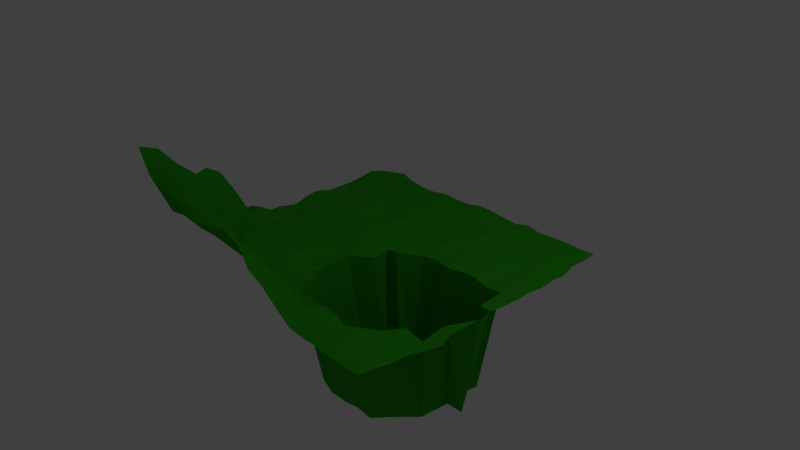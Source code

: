 # Source: fk-terrain.blend  (saved by Blender 2.76.0; exported with 4.5.12 LTS)
import bpy
from mathutils import Matrix  # noqa: F401  (used for matrix-valued properties, if any)

bpy.ops.wm.read_factory_settings(use_empty=True)
scene = bpy.context.scene
scene.name = 'Scene'

# ---- collections
col_collection_1 = bpy.data.collections.new('Collection 1'); scene.collection.children.link(col_collection_1)

# ---- materials (node trees are filled in below, after node groups)
mat_gr_n = bpy.data.materials.new('Grün')
mat_gr_n.alpha_threshold = 0.0
mat_gr_n.use_transparent_shadow = False
mat_gr_n.diffuse_color = (0.03012, 0.3757, 0.01061, 1.0)
mat_gr_n.roughness = 0.5

# ---- material node trees

# ---- world
world_world = bpy.data.worlds.new('World'); scene.world = world_world
world_world.color = (0.05088, 0.05088, 0.05088)
world_world.use_sun_shadow = False
world_world.sun_shadow_jitter_overblur = 0.0
world_world.cycles.sampling_method = 'MANUAL'
world_world.cycles.sample_map_resolution = 256

# ---- cameras
cam_camera = bpy.data.cameras.new('Camera')
cam_camera.clip_end = 100.0
cam_camera.lens = 35.0
cam_camera.sensor_width = 32.0
cam_camera.sensor_height = 18.0
cam_camera.ortho_scale = 7.314
cam_camera.dof.focus_distance = 0.0
cam_camera.dof.aperture_fstop = 128.0

# ---- lights
light_lamp = bpy.data.lights.new('Lamp', 'POINT')
light_lamp.transmission_factor = 0.0
light_lamp.cutoff_distance = 30.0
light_lamp.energy = 100.0
light_lamp.shadow_buffer_clip_start = 1.001
light_lamp.shadow_soft_size = 0.1
light_lamp.shadow_maximum_resolution = 0.006
light_lamp.use_absolute_resolution = True
light_lamp.cycles.use_multiple_importance_sampling = False

# ---- meshes
me_grid = bpy.data.meshes.new('Grid')
me_grid.from_pydata([(-1.002, -1.001, 0.7357), (-0.7856, -1.01, 0.5396), (-0.5694, -1.002, 0.4757), (-0.3366, -0.9968, 0.4391), (-0.1336, -0.997, 0.4851), (0.1141, -1.009, 0.3239), (0.3324, -1.003, 0.1873), (0.5616, -0.9933, 0.08385), (0.781, -1.014, 0.104), (1.019, -1.002, 0.09772), (-0.9905, -0.7667, 0.5604), (-0.785, -0.7733, 0.3063), (-0.5438, -0.7607, 0.2998), (-0.3485, -0.7727, 0.1828), (-0.1191, -0.7846, 0.1936), (0.12, -0.788, 0.1788), (0.3498, -0.7879, 0.08844), (0.5543, -0.7663, 0.0242), (0.7664, -0.7667, 0.08588), (1.003, -0.7572, 0.04199), (-1.02, -0.5491, 0.4578), (-0.7848, -0.5572, 0.08662), (-0.5659, -0.5588, 0.09228), (-0.3524, -0.5376, 0.03639), (-0.1255, -0.5619, 0.03636), (0.1246, -0.5526, -0.6305), (0.3271, -0.5471, -0.6965), (0.5695, -0.5605, -0.6741), (0.7968, -0.5649, 0.01148), (0.9939, -0.5509, 0.003793), (-0.9916, -0.3118, 0.09456), (-0.7656, -0.3334, 0.04106), (-0.5527, -0.3372, 0.04179), (-0.3389, -0.3138, 0.01628), (-0.09724, -0.3454, -0.009501), (0.1067, -0.3348, -0.662), (0.338, -0.3124, -0.6951), (0.5739, -0.3439, -0.673), (0.7738, -0.3285, -0.6782), (0.9903, -0.3208, 0.005137), (-0.994, -0.0905, 0.007775), (-0.797, -0.1196, 0.005035), (-0.5552, -0.1078, -0.003312), (-0.3326, -0.1106, -0.008696), (-0.1132, -0.1173, -0.009689), (0.1153, -0.1005, -0.6937), (0.3148, -0.1191, -0.6843), (0.5494, -0.1012, -0.6608), (0.794, -0.1322, -0.676), (1.006, -0.09758, 0.01029), (-0.989, 0.1258, -0.01931), (-0.7746, 0.109, -0.001426), (-0.5497, 0.1214, -0.00293), (-0.3491, 0.109, 0.01235), (-0.1028, 0.1062, 0.003363), (0.09734, 0.1124, 0.006134), (0.3254, 0.09739, -0.6892), (0.5616, 0.09552, -0.6759), (0.7912, 0.1347, -0.6918), (0.9927, 0.09563, -0.001922), (-1.005, 0.327, 0.01939), (-0.7851, 0.3283, -0.01756), (-0.5609, 0.3373, 0.001092), (-0.336, 0.3274, -0.002848), (-0.1312, 0.3417, -0.001109), (0.1387, 0.3137, -0.01583), (0.3401, 0.3252, 0.005814), (0.5602, 0.3225, -0.00659), (0.782, 0.3321, -0.01136), (0.995, 0.3304, -0.004727), (-0.989, 0.5657, -0.004407), (-0.7779, 0.5366, 0.006335), (-0.5377, 0.5613, -0.0188), (-0.3483, 0.5461, -0.005523), (-0.1067, 0.547, 0.009674), (0.09402, 0.5485, 0.004035), (0.3361, 0.5675, 0.001113), (0.558, 0.5446, -0.003507), (0.7741, 0.5639, -0.00129), (1.007, 0.5684, -0.003683), (-0.9956, 0.7663, 0.002753), (-0.786, 0.7917, -0.01971), (-0.5726, 0.7915, 0.005212), (-0.3229, 0.7879, 0.00416), (-0.1009, 0.7702, -0.008775), (0.1153, 0.784, 0.01223), (0.3474, 0.784, 0.01037), (0.5692, 0.7749, -0.0007088), (0.7593, 0.7832, -0.006222), (0.9867, 0.7731, -0.001497), (-1.002, 0.9919, -0.01578), (-0.7703, 1.003, 0.02391), (-0.5488, 0.9907, -0.01799), (-0.3354, 1.004, -0.005301), (-0.08851, 0.9996, -0.008379), (0.1003, 1.005, 0.009617), (0.3354, 1.009, -0.01617), (0.5525, 0.9958, -0.003917), (0.7862, 1.001, 0.0005738), (0.9844, 1.003, 0.0005539), (-0.9869, -0.8825, 0.6944), (-0.9001, -1.008, 0.5817), (-0.786, -0.8738, 0.3025), (-0.9013, -0.7804, 0.3107), (-0.6562, -0.9944, 0.4984), (-0.5462, -0.8958, 0.3028), (-0.6726, -0.7677, 0.301), (-0.4339, -1.001, 0.4431), (-0.3269, -0.9018, 0.3076), (-0.439, -0.7683, 0.2929), (-0.2198, -1.01, 0.4712), (-0.09986, -0.8713, 0.2954), (-0.2354, -0.7903, 0.1665), (0.01593, -0.9926, 0.4374), (0.09715, -0.8839, 0.2952), (-0.01084, -0.7691, 0.1897), (0.2197, -1.011, 0.288), (0.3214, -0.9001, 0.2001), (0.2308, -0.7637, 0.02221), (0.4333, -0.9906, 0.09396), (0.5539, -0.8981, 0.08735), (0.4371, -0.788, 0.09907), (0.6488, -1.002, 0.09976), (0.7674, -0.8915, 0.1084), (0.6696, -0.7931, 0.1037), (0.9018, -0.9977, 0.08185), (1.004, -0.888, 0.0725), (0.9202, -0.7701, 0.03562), (-0.9857, -0.6438, 0.452), (-0.7848, -0.6588, 0.161), (-0.8961, -0.5482, 0.3062), (-0.5624, -0.6791, 0.0888), (-0.6736, -0.5464, 0.0953), (-0.3549, -0.6595, 0.04584), (-0.4502, -0.5498, 0.05612), (-0.1018, -0.6725, 0.02906), (-0.2129, -0.5396, 0.05124), (0.1073, -0.6692, 0.02487), (0.007621, -0.5572, 0.03578), (0.3299, -0.6694, 0.04229), (0.2175, -0.5655, -0.6733), (0.5433, -0.688, 0.02119), (0.4494, -0.5547, -0.6662), (0.7579, -0.6597, 0.04726), (0.686, -0.548, -0.00888), (0.9847, -0.6693, 0.02821), (0.8853, -0.5498, -0.002182), (-1.007, -0.458, 0.4074), (-0.7916, -0.4481, 0.07367), (-0.8697, -0.3306, 0.1009), (-0.5732, -0.4539, 0.02265), (-0.6593, -0.317, 0.03818), (-0.3346, -0.4617, 0.04059), (-0.4426, -0.3327, 0.004016), (-0.09279, -0.4298, -0.002137), (-0.2338, -0.3416, -0.007083), (0.0943, -0.4459, -0.6919), (-0.01522, -0.3396, -0.6799), (0.3363, -0.4448, -0.6793), (0.2181, -0.3399, -0.6821), (0.5614, -0.4415, -0.685), (0.4538, -0.3365, -0.68), (0.7631, -0.4444, -0.002198), (0.6639, -0.3483, -0.69), (1.024, -0.4247, -0.003044), (0.9037, -0.3381, -0.0008699), (-0.9963, -0.2348, 0.08717), (-0.792, -0.2238, 0.03832), (-0.8913, -0.105, 0.01649), (-0.5644, -0.2393, 0.004198), (-0.682, -0.1217, 0.005024), (-0.3175, -0.2158, 0.01705), (-0.4571, -0.1217, -0.01127), (-0.0987, -0.2229, -0.00106), (-0.2272, -0.1252, -0.004693), (0.1181, -0.2406, -0.6761), (0.004891, -0.1123, -0.6875), (0.3422, -0.2196, -0.6793), (0.2294, -0.1156, -0.6787), (0.5405, -0.2324, -0.6849), (0.4575, -0.1023, -0.6713), (0.7731, -0.2297, -0.6855), (0.6846, -0.1277, -0.6613), (0.9955, -0.2414, 0.006105), (0.8866, -0.1048, -0.7022), (-1.001, -0.003917, 0.004738), (-0.7581, -0.01226, 0.008203), (-0.9002, 0.09774, -0.0149), (-0.5519, 0.0002174, 0.02111), (-0.6578, 0.1101, -0.00943), (-0.341, -0.002509, -0.01236), (-0.4496, 0.1065, 0.01301), (-0.1161, -0.007776, 0.01185), (-0.2124, 0.09503, 0.005836), (0.1087, 0.00148, -0.697), (-0.002858, 0.128, -0.01846), (0.3418, -0.003547, -0.6937), (0.2264, 0.1082, -0.6936), (0.5502, 0.001541, -0.6743), (0.4504, 0.105, -0.69), (0.7616, -0.0093, -0.6877), (0.6522, 0.1049, -0.6683), (0.9787, 0.01184, 0.002613), (0.8924, 0.1013, -0.0001267), (-1.006, 0.2286, 0.0007905), (-0.778, 0.2236, 0.007703), (-0.8901, 0.3272, -0.01309), (-0.5615, 0.2289, -0.01825), (-0.6602, 0.3286, 0.002213), (-0.3424, 0.2119, 0.01493), (-0.4457, 0.3398, -0.02178), (-0.1101, 0.2078, 0.003749), (-0.2242, 0.3356, 0.01944), (0.1266, 0.2356, 0.003164), (-0.004723, 0.3139, 0.005107), (0.3363, 0.2354, -0.005863), (0.2234, 0.3501, 0.01469), (0.5514, 0.2213, 0.006412), (0.4482, 0.3165, 0.02062), (0.7791, 0.2246, -0.01684), (0.6707, 0.3227, 0.02316), (1.01, 0.2286, 0.004365), (0.8887, 0.3505, 0.01583), (-0.9897, 0.4549, -0.007373), (-0.774, 0.449, -0.004021), (-0.8904, 0.5464, -0.009911), (-0.5379, 0.4643, 0.009778), (-0.6717, 0.5454, 0.008996), (-0.3429, 0.4436, -0.01017), (-0.4614, 0.5702, 0.004191), (-0.1259, 0.4511, -0.004652), (-0.2243, 0.5387, 0.003553), (0.1141, 0.4691, -0.01459), (0.00367, 0.539, -0.007471), (0.3386, 0.4623, 0.001008), (0.242, 0.558, -0.004167), (0.562, 0.443, -0.003811), (0.4456, 0.5483, -0.005966), (0.7871, 0.4339, -0.01668), (0.6515, 0.5704, -0.003313), (1.009, 0.4421, -0.009429), (0.8831, 0.545, 0.01093), (-1.025, 0.6687, -0.02622), (-0.7795, 0.6464, 0.003339), (-0.8862, 0.7897, 0.004489), (-0.5497, 0.6618, -0.003883), (-0.6529, 0.7698, -0.0144), (-0.3622, 0.6645, -0.0001094), (-0.4351, 0.7808, -0.008523), (-0.1299, 0.6804, -0.003758), (-0.2159, 0.7842, 0.009393), (0.1018, 0.6682, -0.005574), (0.009477, 0.7912, 0.008242), (0.34, 0.6531, 0.005885), (0.2162, 0.7789, 0.009712), (0.5641, 0.6651, 0.008466), (0.4432, 0.7816, -0.003818), (0.7705, 0.6649, 0.00605), (0.6527, 0.7832, 0.003053), (1.009, 0.6507, -0.01163), (0.8937, 0.7713, 0.01278), (-1.018, 0.8855, 0.007886), (-0.7727, 0.8827, -0.01269), (-0.8963, 1.021, -0.01006), (-0.5359, 0.8794, 0.01363), (-0.6799, 1.003, -0.007624), (-0.3204, 0.8756, -0.007648), (-0.4378, 0.9841, -0.01251), (-0.1301, 0.8881, 0.01007), (-0.2173, 1.0, -0.009514), (0.1183, 0.8845, 0.01968), (0.003769, 1.006, 0.01049), (0.3436, 0.8953, -0.01337), (0.2292, 1.001, -0.001691), (0.5608, 0.8883, -0.0003148), (0.4425, 1.01, 0.007763), (0.7621, 0.9039, -0.001939), (0.6504, 1.008, -0.003909), (0.9965, 0.8899, 0.003337), (0.8992, 0.9926, 0.001128), (0.8929, 0.88, 0.006718), (0.6438, 0.9019, -0.007552), (0.4333, 0.8921, 0.01611), (0.223, 0.9157, 0.0039), (-0.004612, 0.8992, 0.03362), (-0.2178, 0.8979, -0.004578), (-0.439, 0.8647, -0.005156), (-0.6723, 0.9039, -0.01908), (-0.8807, 0.8906, -9.256e-05), (0.879, 0.6637, 0.01069), (0.6419, 0.6801, 0.004662), (0.43, 0.6615, -0.001955), (0.2358, 0.6746, -0.01909), (0.01047, 0.6781, 0.009226), (-0.2226, 0.6735, -0.002731), (-0.444, 0.6783, -0.001207), (-0.655, 0.6685, -0.009719), (-0.8614, 0.6548, 0.01141), (0.8782, 0.4444, 0.01755), (0.648, 0.4583, 0.01478), (0.432, 0.4408, 0.02168), (0.218, 0.455, 0.009208), (-0.01133, 0.4131, 0.006408), (-0.2202, 0.4447, 0.01815), (-0.4522, 0.4445, -0.02191), (-0.6626, 0.4237, -0.00894), (-0.8822, 0.4362, -0.017), (0.8764, 0.2219, -0.003913), (0.6502, 0.2164, 0.0192), (0.4539, 0.2077, -0.001725), (0.232, 0.2241, -0.009656), (-0.009885, 0.227, -0.008022), (-0.2075, 0.224, 0.02007), (-0.4581, 0.2262, -0.001807), (-0.6579, 0.2244, -0.01638), (-0.893, 0.2139, -0.01566), (0.8949, 0.02264, -0.001605), (0.6626, -0.02915, -0.6548), (0.4632, -0.005149, -0.6741), (0.2354, -0.001441, -0.6779), (0.005233, -0.006257, -0.02227), (-0.2074, -0.009199, -0.009914), (-0.4461, -0.01873, 0.003373), (-0.6816, -0.02011, -0.008156), (-0.9041, -0.01671, -0.002893), (0.8887, -0.2517, -0.01829), (0.6693, -0.2378, -0.6683), (0.4659, -0.219, -0.6791), (0.2202, -0.2382, -0.7099), (-0.01684, -0.2314, -0.6745), (-0.2316, -0.2154, -0.007604), (-0.45, -0.2145, -0.009403), (-0.6814, -0.2083, 0.03968), (-0.8905, -0.2256, 0.1104), (0.9022, -0.4503, -0.02199), (0.6637, -0.4453, -0.6769), (0.4616, -0.4485, -0.6729), (0.2157, -0.4566, -0.6849), (-0.00818, -0.4647, 0.009225), (-0.214, -0.4347, 0.01086), (-0.444, -0.4527, 0.05049), (-0.6775, -0.4331, 0.08222), (-0.892, -0.4361, 0.3163), (0.8997, -0.6663, 0.03498), (0.6685, -0.6751, 0.05151), (0.4425, -0.6778, 0.04499), (0.2384, -0.6579, 0.02308), (-0.00814, -0.6759, 0.03906), (-0.2146, -0.6464, 0.0349), (-0.4548, -0.653, 0.09995), (-0.6632, -0.6518, 0.07746), (-0.9134, -0.6536, 0.3), (0.9152, -0.8798, 0.09368), (0.6618, -0.9106, 0.08772), (0.444, -0.8801, 0.09188), (0.2229, -0.8958, 0.2934), (-0.002891, -0.8678, 0.3129), (-0.2292, -0.8872, 0.3172), (-0.4291, -0.882, 0.2945), (-0.669, -0.8822, 0.301), (-0.9046, -0.8855, 0.2938)], [], [(360, 102, 11, 103), (359, 105, 12, 106), (358, 108, 13, 109), (357, 111, 14, 112), (356, 114, 15, 115), (355, 117, 16, 118), (354, 120, 17, 121), (353, 123, 18, 124), (352, 126, 19, 127), (351, 129, 21, 130), (350, 131, 22, 132), (349, 133, 23, 134), (348, 135, 24, 136), (347, 137, 25, 138), (346, 139, 26, 140), (345, 141, 27, 142), (344, 143, 28, 144), (343, 145, 29, 146), (342, 148, 31, 149), (341, 150, 32, 151), (340, 152, 33, 153), (339, 154, 34, 155), (338, 156, 35, 157), (337, 158, 36, 159), (336, 160, 37, 161), (335, 162, 38, 163), (334, 164, 39, 165), (333, 167, 41, 168), (332, 169, 42, 170), (331, 171, 43, 172), (330, 173, 44, 174), (329, 175, 45, 176), (328, 177, 46, 178), (327, 179, 47, 180), (326, 181, 48, 182), (325, 183, 49, 184), (324, 186, 51, 187), (323, 188, 52, 189), (322, 190, 53, 191), (321, 192, 54, 193), (320, 194, 55, 195), (319, 196, 56, 197), (318, 198, 57, 199), (317, 200, 58, 201), (316, 202, 59, 203), (315, 205, 61, 206), (314, 207, 62, 208), (313, 209, 63, 210), (312, 211, 64, 212), (311, 213, 65, 214), (310, 215, 66, 216), (309, 217, 67, 218), (308, 219, 68, 220), (307, 221, 69, 222), (306, 224, 71, 225), (305, 226, 72, 227), (304, 228, 73, 229), (303, 230, 74, 231), (302, 232, 75, 233), (301, 234, 76, 235), (300, 236, 77, 237), (299, 238, 78, 239), (298, 240, 79, 241), (297, 243, 81, 244), (296, 245, 82, 246), (295, 247, 83, 248), (294, 249, 84, 250), (293, 251, 85, 252), (292, 253, 86, 254), (291, 255, 87, 256), (290, 257, 88, 258), (289, 259, 89, 260), (288, 262, 91, 263), (287, 264, 92, 265), (286, 266, 93, 267), (285, 268, 94, 269), (284, 270, 95, 271), (283, 272, 96, 273), (282, 274, 97, 275), (281, 276, 98, 277), (280, 278, 99, 279), (276, 280, 279, 98), (88, 260, 280, 276), (260, 89, 278, 280), (274, 281, 277, 97), (87, 258, 281, 274), (258, 88, 276, 281), (272, 282, 275, 96), (86, 256, 282, 272), (256, 87, 274, 282), (270, 283, 273, 95), (85, 254, 283, 270), (254, 86, 272, 283), (268, 284, 271, 94), (84, 252, 284, 268), (252, 85, 270, 284), (266, 285, 269, 93), (83, 250, 285, 266), (250, 84, 268, 285), (264, 286, 267, 92), (82, 248, 286, 264), (248, 83, 266, 286), (262, 287, 265, 91), (81, 246, 287, 262), (246, 82, 264, 287), (261, 288, 263, 90), (80, 244, 288, 261), (244, 81, 262, 288), (257, 289, 260, 88), (78, 241, 289, 257), (241, 79, 259, 289), (255, 290, 258, 87), (77, 239, 290, 255), (239, 78, 257, 290), (253, 291, 256, 86), (76, 237, 291, 253), (237, 77, 255, 291), (251, 292, 254, 85), (75, 235, 292, 251), (235, 76, 253, 292), (249, 293, 252, 84), (74, 233, 293, 249), (233, 75, 251, 293), (247, 294, 250, 83), (73, 231, 294, 247), (231, 74, 249, 294), (245, 295, 248, 82), (72, 229, 295, 245), (229, 73, 247, 295), (243, 296, 246, 81), (71, 227, 296, 243), (227, 72, 245, 296), (242, 297, 244, 80), (70, 225, 297, 242), (225, 71, 243, 297), (238, 298, 241, 78), (68, 222, 298, 238), (222, 69, 240, 298), (236, 299, 239, 77), (67, 220, 299, 236), (220, 68, 238, 299), (234, 300, 237, 76), (66, 218, 300, 234), (218, 67, 236, 300), (232, 301, 235, 75), (65, 216, 301, 232), (216, 66, 234, 301), (230, 302, 233, 74), (64, 214, 302, 230), (214, 65, 232, 302), (228, 303, 231, 73), (63, 212, 303, 228), (212, 64, 230, 303), (226, 304, 229, 72), (62, 210, 304, 226), (210, 63, 228, 304), (224, 305, 227, 71), (61, 208, 305, 224), (208, 62, 226, 305), (223, 306, 225, 70), (60, 206, 306, 223), (206, 61, 224, 306), (219, 307, 222, 68), (58, 203, 307, 219), (203, 59, 221, 307), (217, 308, 220, 67), (57, 201, 308, 217), (201, 58, 219, 308), (215, 309, 218, 66), (56, 199, 309, 215), (199, 57, 217, 309), (213, 310, 216, 65), (55, 197, 310, 213), (197, 56, 215, 310), (211, 311, 214, 64), (54, 195, 311, 211), (195, 55, 213, 311), (209, 312, 212, 63), (53, 193, 312, 209), (193, 54, 211, 312), (207, 313, 210, 62), (52, 191, 313, 207), (191, 53, 209, 313), (205, 314, 208, 61), (51, 189, 314, 205), (189, 52, 207, 314), (204, 315, 206, 60), (50, 187, 315, 204), (187, 51, 205, 315), (200, 316, 203, 58), (48, 184, 316, 200), (184, 49, 202, 316), (198, 317, 201, 57), (47, 182, 317, 198), (182, 48, 200, 317), (196, 318, 199, 56), (46, 180, 318, 196), (180, 47, 198, 318), (194, 319, 197, 55), (45, 178, 319, 194), (178, 46, 196, 319), (192, 320, 195, 54), (44, 176, 320, 192), (176, 45, 194, 320), (190, 321, 193, 53), (43, 174, 321, 190), (174, 44, 192, 321), (188, 322, 191, 52), (42, 172, 322, 188), (172, 43, 190, 322), (186, 323, 189, 51), (41, 170, 323, 186), (170, 42, 188, 323), (185, 324, 187, 50), (40, 168, 324, 185), (168, 41, 186, 324), (181, 325, 184, 48), (38, 165, 325, 181), (165, 39, 183, 325), (179, 326, 182, 47), (37, 163, 326, 179), (163, 38, 181, 326), (177, 327, 180, 46), (36, 161, 327, 177), (161, 37, 179, 327), (175, 328, 178, 45), (35, 159, 328, 175), (159, 36, 177, 328), (173, 329, 176, 44), (34, 157, 329, 173), (157, 35, 175, 329), (171, 330, 174, 43), (33, 155, 330, 171), (155, 34, 173, 330), (169, 331, 172, 42), (32, 153, 331, 169), (153, 33, 171, 331), (167, 332, 170, 41), (31, 151, 332, 167), (151, 32, 169, 332), (166, 333, 168, 40), (30, 149, 333, 166), (149, 31, 167, 333), (162, 334, 165, 38), (28, 146, 334, 162), (146, 29, 164, 334), (160, 335, 163, 37), (27, 144, 335, 160), (144, 28, 162, 335), (158, 336, 161, 36), (26, 142, 336, 158), (142, 27, 160, 336), (156, 337, 159, 35), (25, 140, 337, 156), (140, 26, 158, 337), (154, 338, 157, 34), (24, 138, 338, 154), (138, 25, 156, 338), (152, 339, 155, 33), (23, 136, 339, 152), (136, 24, 154, 339), (150, 340, 153, 32), (22, 134, 340, 150), (134, 23, 152, 340), (148, 341, 151, 31), (21, 132, 341, 148), (132, 22, 150, 341), (147, 342, 149, 30), (20, 130, 342, 147), (130, 21, 148, 342), (143, 343, 146, 28), (18, 127, 343, 143), (127, 19, 145, 343), (141, 344, 144, 27), (17, 124, 344, 141), (124, 18, 143, 344), (139, 345, 142, 26), (16, 121, 345, 139), (121, 17, 141, 345), (137, 346, 140, 25), (15, 118, 346, 137), (118, 16, 139, 346), (135, 347, 138, 24), (14, 115, 347, 135), (115, 15, 137, 347), (133, 348, 136, 23), (13, 112, 348, 133), (112, 14, 135, 348), (131, 349, 134, 22), (12, 109, 349, 131), (109, 13, 133, 349), (129, 350, 132, 21), (11, 106, 350, 129), (106, 12, 131, 350), (128, 351, 130, 20), (10, 103, 351, 128), (103, 11, 129, 351), (123, 352, 127, 18), (8, 125, 352, 123), (125, 9, 126, 352), (120, 353, 124, 17), (7, 122, 353, 120), (122, 8, 123, 353), (117, 354, 121, 16), (6, 119, 354, 117), (119, 7, 120, 354), (114, 355, 118, 15), (5, 116, 355, 114), (116, 6, 117, 355), (111, 356, 115, 14), (4, 113, 356, 111), (113, 5, 114, 356), (108, 357, 112, 13), (3, 110, 357, 108), (110, 4, 111, 357), (105, 358, 109, 12), (2, 107, 358, 105), (107, 3, 108, 358), (102, 359, 106, 11), (1, 104, 359, 102), (104, 2, 105, 359), (100, 360, 103, 10), (0, 101, 360, 100), (101, 1, 102, 360)])
me_grid.materials.append(mat_gr_n)
me_grid.use_remesh_preserve_volume = False
me_grid.use_remesh_preserve_attributes = False
me_grid.use_mirror_vertex_groups = False
me_grid.update()

# ---- objects
ob_grid = bpy.data.objects.new('Grid', me_grid)
ob_lamp = bpy.data.objects.new('Lamp', light_lamp)
ob_camera = bpy.data.objects.new('Camera', cam_camera)

# ---- transforms, parenting, visibility, modifiers, constraints
ob_grid.location = (0.0, 0.0, 0.0)
ob_grid.scale = (2.006, 2.006, 2.006)
ob_grid.lineart.crease_threshold = 0.0
_m = ob_grid.modifiers.new('Decimate', 'DECIMATE')
_m.decimate_type = 'UNSUBDIV'
ob_lamp.location = (4.076, 1.005, 5.904)
ob_lamp.rotation_euler = (0.6503, 0.05522, 1.866)
ob_lamp.lock_rotations_4d = False
ob_lamp.empty_display_type = 'ARROWS'
ob_lamp.color = (0.0, 0.0, 0.0, 0.0)
ob_lamp.lineart.crease_threshold = 0.0
ob_camera.location = (7.481, -6.508, 5.344)
ob_camera.rotation_euler = (1.109, 0.01082, 0.8149)
ob_camera.lock_rotations_4d = False
ob_camera.empty_display_type = 'ARROWS'
ob_camera.color = (0.0, 0.0, 0.0, 0.0)
ob_camera.display_type = 'WIRE'
ob_camera.lineart.crease_threshold = 0.0

# ---- collection membership
col_collection_1.objects.link(ob_grid)
col_collection_1.objects.link(ob_lamp)
col_collection_1.objects.link(ob_camera)

# ---- scene / render settings (as saved in the file)
scene.camera = ob_camera
scene.frame_start = 1; scene.frame_end = 250; scene.frame_set(1)
scene.render.engine = 'BLENDER_EEVEE_NEXT'
scene.render.resolution_percentage = 50
scene.render.dither_intensity = 0.0
scene.cycles.use_denoising = False
scene.cycles.samples = 10
scene.cycles.sampling_pattern = 'TABULATED_SOBOL'
scene.cycles.light_sampling_threshold = 0.0
scene.cycles.use_adaptive_sampling = False
scene.cycles.use_light_tree = False
scene.cycles.blur_glossy = 0.0
scene.cycles.pixel_filter_type = 'GAUSSIAN'
scene.cycles.sample_clamp_indirect = 0.0
scene.view_settings.view_transform = 'Standard'
bpy.context.view_layer.update()
